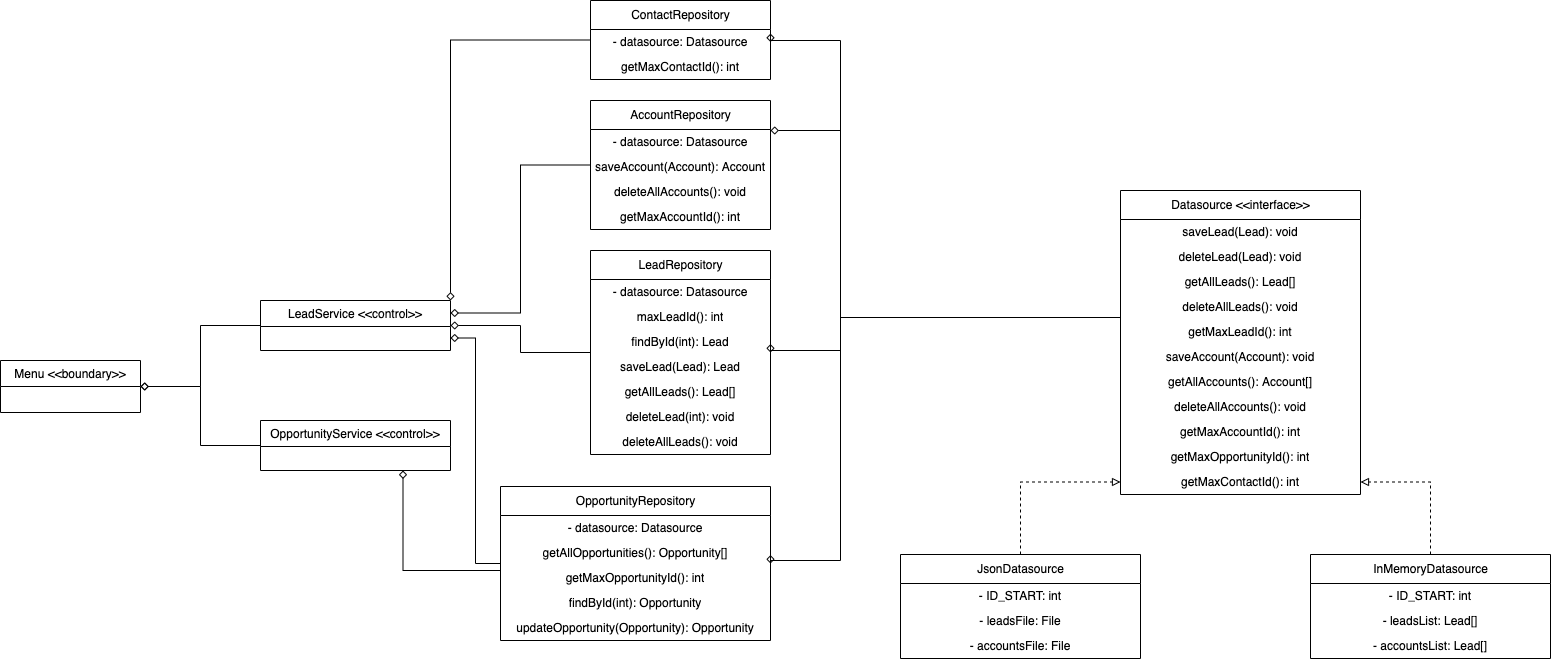

The diagram above was exported from draw.io. Its source (the exported page's mxGraphModel, read from the mxfile embedded in the PNG):
<mxGraphModel dx="2013" dy="1991" grid="1" gridSize="10" guides="1" tooltips="1" connect="1" arrows="1" fold="1" page="1" pageScale="1" pageWidth="827" pageHeight="1169" math="0" shadow="0">
  <root>
    <mxCell id="WIyWlLk6GJQsqaUBKTNV-0" />
    <mxCell id="WIyWlLk6GJQsqaUBKTNV-1" parent="WIyWlLk6GJQsqaUBKTNV-0" />
    <mxCell id="Zo3B25ahBchDXl0KSPnF-48" style="edgeStyle=orthogonalEdgeStyle;rounded=0;orthogonalLoop=1;jettySize=auto;html=1;entryX=1;entryY=0.04;entryDx=0;entryDy=0;entryPerimeter=0;endArrow=diamond;endFill=0;" parent="WIyWlLk6GJQsqaUBKTNV-1" source="Zo3B25ahBchDXl0KSPnF-0" target="Zo3B25ahBchDXl0KSPnF-45" edge="1">
      <mxGeometry relative="1" as="geometry">
        <Array as="points">
          <mxPoint x="50" y="-323" />
          <mxPoint x="50" y="-510" />
        </Array>
      </mxGeometry>
    </mxCell>
    <mxCell id="Zo3B25ahBchDXl0KSPnF-49" style="edgeStyle=orthogonalEdgeStyle;rounded=0;orthogonalLoop=1;jettySize=auto;html=1;entryX=1;entryY=0.5;entryDx=0;entryDy=0;endArrow=diamond;endFill=0;" parent="WIyWlLk6GJQsqaUBKTNV-1" source="Zo3B25ahBchDXl0KSPnF-0" target="Zo3B25ahBchDXl0KSPnF-41" edge="1">
      <mxGeometry relative="1" as="geometry">
        <Array as="points">
          <mxPoint x="50" y="-323" />
          <mxPoint x="50" y="-290" />
          <mxPoint x="-20" y="-290" />
        </Array>
      </mxGeometry>
    </mxCell>
    <mxCell id="Zo3B25ahBchDXl0KSPnF-50" style="edgeStyle=orthogonalEdgeStyle;rounded=0;orthogonalLoop=1;jettySize=auto;html=1;entryX=1;entryY=0.5;entryDx=0;entryDy=0;endArrow=diamond;endFill=0;" parent="WIyWlLk6GJQsqaUBKTNV-1" source="Zo3B25ahBchDXl0KSPnF-0" target="Zo3B25ahBchDXl0KSPnF-42" edge="1">
      <mxGeometry relative="1" as="geometry">
        <Array as="points">
          <mxPoint x="50" y="-323" />
          <mxPoint x="50" y="-80" />
          <mxPoint x="-20" y="-80" />
        </Array>
      </mxGeometry>
    </mxCell>
    <mxCell id="AC0pCWco97QGvT72XLal-7" style="edgeStyle=orthogonalEdgeStyle;rounded=0;orthogonalLoop=1;jettySize=auto;html=1;entryX=1;entryY=0.5;entryDx=0;entryDy=0;endArrow=diamond;endFill=0;" parent="WIyWlLk6GJQsqaUBKTNV-1" source="Zo3B25ahBchDXl0KSPnF-0" target="AC0pCWco97QGvT72XLal-1" edge="1">
      <mxGeometry relative="1" as="geometry">
        <Array as="points">
          <mxPoint x="50" y="-323" />
          <mxPoint x="50" y="-600" />
          <mxPoint x="-20" y="-600" />
        </Array>
      </mxGeometry>
    </mxCell>
    <mxCell id="Zo3B25ahBchDXl0KSPnF-0" value="&lt;span style=&quot;font-weight: normal;&quot;&gt;Datasource &amp;lt;&amp;lt;interface&amp;gt;&amp;gt;&lt;/span&gt;" style="swimlane;fontStyle=1;align=center;verticalAlign=middle;childLayout=stackLayout;horizontal=1;startSize=29;horizontalStack=0;resizeParent=1;resizeParentMax=0;resizeLast=0;collapsible=0;marginBottom=0;html=1;" parent="WIyWlLk6GJQsqaUBKTNV-1" vertex="1">
      <mxGeometry x="330" y="-450" width="240" height="304" as="geometry" />
    </mxCell>
    <mxCell id="Zo3B25ahBchDXl0KSPnF-1" value="saveLead(Lead): void" style="text;html=1;strokeColor=none;fillColor=none;align=center;verticalAlign=middle;spacingLeft=4;spacingRight=4;overflow=hidden;rotatable=0;points=[[0,0.5],[1,0.5]];portConstraint=eastwest;" parent="Zo3B25ahBchDXl0KSPnF-0" vertex="1">
      <mxGeometry y="29" width="240" height="25" as="geometry" />
    </mxCell>
    <mxCell id="Zo3B25ahBchDXl0KSPnF-3" value="deleteLead(Lead): void" style="text;html=1;strokeColor=none;fillColor=none;align=center;verticalAlign=middle;spacingLeft=4;spacingRight=4;overflow=hidden;rotatable=0;points=[[0,0.5],[1,0.5]];portConstraint=eastwest;" parent="Zo3B25ahBchDXl0KSPnF-0" vertex="1">
      <mxGeometry y="54" width="240" height="25" as="geometry" />
    </mxCell>
    <mxCell id="Zo3B25ahBchDXl0KSPnF-4" value="getAllLeads(): Lead[]" style="text;html=1;strokeColor=none;fillColor=none;align=center;verticalAlign=middle;spacingLeft=4;spacingRight=4;overflow=hidden;rotatable=0;points=[[0,0.5],[1,0.5]];portConstraint=eastwest;" parent="Zo3B25ahBchDXl0KSPnF-0" vertex="1">
      <mxGeometry y="79" width="240" height="25" as="geometry" />
    </mxCell>
    <mxCell id="cejAnmLQUXWB57u_l3uE-1" value="deleteAllLeads(): void" style="text;html=1;strokeColor=none;fillColor=none;align=center;verticalAlign=middle;spacingLeft=4;spacingRight=4;overflow=hidden;rotatable=0;points=[[0,0.5],[1,0.5]];portConstraint=eastwest;" parent="Zo3B25ahBchDXl0KSPnF-0" vertex="1">
      <mxGeometry y="104" width="240" height="25" as="geometry" />
    </mxCell>
    <mxCell id="Zo3B25ahBchDXl0KSPnF-5" value="getMaxLeadId(): int" style="text;html=1;strokeColor=none;fillColor=none;align=center;verticalAlign=middle;spacingLeft=4;spacingRight=4;overflow=hidden;rotatable=0;points=[[0,0.5],[1,0.5]];portConstraint=eastwest;" parent="Zo3B25ahBchDXl0KSPnF-0" vertex="1">
      <mxGeometry y="129" width="240" height="25" as="geometry" />
    </mxCell>
    <mxCell id="Zo3B25ahBchDXl0KSPnF-6" value="saveAccount(Account): void" style="text;html=1;strokeColor=none;fillColor=none;align=center;verticalAlign=middle;spacingLeft=4;spacingRight=4;overflow=hidden;rotatable=0;points=[[0,0.5],[1,0.5]];portConstraint=eastwest;" parent="Zo3B25ahBchDXl0KSPnF-0" vertex="1">
      <mxGeometry y="154" width="240" height="25" as="geometry" />
    </mxCell>
    <mxCell id="Zo3B25ahBchDXl0KSPnF-7" value="getAllAccounts(): Account[]" style="text;html=1;strokeColor=none;fillColor=none;align=center;verticalAlign=middle;spacingLeft=4;spacingRight=4;overflow=hidden;rotatable=0;points=[[0,0.5],[1,0.5]];portConstraint=eastwest;" parent="Zo3B25ahBchDXl0KSPnF-0" vertex="1">
      <mxGeometry y="179" width="240" height="25" as="geometry" />
    </mxCell>
    <mxCell id="cejAnmLQUXWB57u_l3uE-2" value="deleteAllAccounts(): void" style="text;html=1;strokeColor=none;fillColor=none;align=center;verticalAlign=middle;spacingLeft=4;spacingRight=4;overflow=hidden;rotatable=0;points=[[0,0.5],[1,0.5]];portConstraint=eastwest;" parent="Zo3B25ahBchDXl0KSPnF-0" vertex="1">
      <mxGeometry y="204" width="240" height="25" as="geometry" />
    </mxCell>
    <mxCell id="Zo3B25ahBchDXl0KSPnF-8" value="getMaxAccountId(): int" style="text;html=1;strokeColor=none;fillColor=none;align=center;verticalAlign=middle;spacingLeft=4;spacingRight=4;overflow=hidden;rotatable=0;points=[[0,0.5],[1,0.5]];portConstraint=eastwest;" parent="Zo3B25ahBchDXl0KSPnF-0" vertex="1">
      <mxGeometry y="229" width="240" height="25" as="geometry" />
    </mxCell>
    <mxCell id="Zo3B25ahBchDXl0KSPnF-11" value="getMaxOpportunityId(): int" style="text;html=1;strokeColor=none;fillColor=none;align=center;verticalAlign=middle;spacingLeft=4;spacingRight=4;overflow=hidden;rotatable=0;points=[[0,0.5],[1,0.5]];portConstraint=eastwest;" parent="Zo3B25ahBchDXl0KSPnF-0" vertex="1">
      <mxGeometry y="254" width="240" height="25" as="geometry" />
    </mxCell>
    <mxCell id="Zo3B25ahBchDXl0KSPnF-12" value="getMaxContactId(): int" style="text;html=1;strokeColor=none;fillColor=none;align=center;verticalAlign=middle;spacingLeft=4;spacingRight=4;overflow=hidden;rotatable=0;points=[[0,0.5],[1,0.5]];portConstraint=eastwest;" parent="Zo3B25ahBchDXl0KSPnF-0" vertex="1">
      <mxGeometry y="279" width="240" height="25" as="geometry" />
    </mxCell>
    <mxCell id="Zo3B25ahBchDXl0KSPnF-24" style="edgeStyle=orthogonalEdgeStyle;rounded=0;orthogonalLoop=1;jettySize=auto;html=1;entryX=0;entryY=0.5;entryDx=0;entryDy=0;dashed=1;endArrow=block;endFill=0;" parent="WIyWlLk6GJQsqaUBKTNV-1" source="Zo3B25ahBchDXl0KSPnF-13" target="Zo3B25ahBchDXl0KSPnF-12" edge="1">
      <mxGeometry relative="1" as="geometry" />
    </mxCell>
    <mxCell id="Zo3B25ahBchDXl0KSPnF-13" value="&lt;span style=&quot;font-weight: normal;&quot;&gt;JsonDatasource&lt;/span&gt;" style="swimlane;fontStyle=1;align=center;verticalAlign=middle;childLayout=stackLayout;horizontal=1;startSize=29;horizontalStack=0;resizeParent=1;resizeParentMax=0;resizeLast=0;collapsible=0;marginBottom=0;html=1;" parent="WIyWlLk6GJQsqaUBKTNV-1" vertex="1">
      <mxGeometry x="110" y="-86" width="240" height="104" as="geometry" />
    </mxCell>
    <mxCell id="Zo3B25ahBchDXl0KSPnF-26" value="- ID_START: int" style="text;html=1;strokeColor=none;fillColor=none;align=center;verticalAlign=middle;spacingLeft=4;spacingRight=4;overflow=hidden;rotatable=0;points=[[0,0.5],[1,0.5]];portConstraint=eastwest;" parent="Zo3B25ahBchDXl0KSPnF-13" vertex="1">
      <mxGeometry y="29" width="240" height="25" as="geometry" />
    </mxCell>
    <mxCell id="Zo3B25ahBchDXl0KSPnF-36" value="- leadsFile: File" style="text;html=1;strokeColor=none;fillColor=none;align=center;verticalAlign=middle;spacingLeft=4;spacingRight=4;overflow=hidden;rotatable=0;points=[[0,0.5],[1,0.5]];portConstraint=eastwest;" parent="Zo3B25ahBchDXl0KSPnF-13" vertex="1">
      <mxGeometry y="54" width="240" height="25" as="geometry" />
    </mxCell>
    <mxCell id="Zo3B25ahBchDXl0KSPnF-37" value="- accountsFile: File" style="text;html=1;strokeColor=none;fillColor=none;align=center;verticalAlign=middle;spacingLeft=4;spacingRight=4;overflow=hidden;rotatable=0;points=[[0,0.5],[1,0.5]];portConstraint=eastwest;" parent="Zo3B25ahBchDXl0KSPnF-13" vertex="1">
      <mxGeometry y="79" width="240" height="25" as="geometry" />
    </mxCell>
    <mxCell id="Zo3B25ahBchDXl0KSPnF-25" style="edgeStyle=orthogonalEdgeStyle;rounded=0;orthogonalLoop=1;jettySize=auto;html=1;entryX=1;entryY=0.5;entryDx=0;entryDy=0;dashed=1;endArrow=block;endFill=0;" parent="WIyWlLk6GJQsqaUBKTNV-1" source="Zo3B25ahBchDXl0KSPnF-23" target="Zo3B25ahBchDXl0KSPnF-12" edge="1">
      <mxGeometry relative="1" as="geometry" />
    </mxCell>
    <mxCell id="Zo3B25ahBchDXl0KSPnF-23" value="&lt;span style=&quot;font-weight: normal;&quot;&gt;InMemoryDatasource&lt;/span&gt;" style="swimlane;fontStyle=1;align=center;verticalAlign=middle;childLayout=stackLayout;horizontal=1;startSize=29;horizontalStack=0;resizeParent=1;resizeParentMax=0;resizeLast=0;collapsible=0;marginBottom=0;html=1;" parent="WIyWlLk6GJQsqaUBKTNV-1" vertex="1">
      <mxGeometry x="520" y="-86" width="240" height="104" as="geometry" />
    </mxCell>
    <mxCell id="Zo3B25ahBchDXl0KSPnF-30" value="- ID_START: int" style="text;html=1;strokeColor=none;fillColor=none;align=center;verticalAlign=middle;spacingLeft=4;spacingRight=4;overflow=hidden;rotatable=0;points=[[0,0.5],[1,0.5]];portConstraint=eastwest;" parent="Zo3B25ahBchDXl0KSPnF-23" vertex="1">
      <mxGeometry y="29" width="240" height="25" as="geometry" />
    </mxCell>
    <mxCell id="Zo3B25ahBchDXl0KSPnF-33" value="- leadsList: Lead[]" style="text;html=1;strokeColor=none;fillColor=none;align=center;verticalAlign=middle;spacingLeft=4;spacingRight=4;overflow=hidden;rotatable=0;points=[[0,0.5],[1,0.5]];portConstraint=eastwest;" parent="Zo3B25ahBchDXl0KSPnF-23" vertex="1">
      <mxGeometry y="54" width="240" height="25" as="geometry" />
    </mxCell>
    <mxCell id="Zo3B25ahBchDXl0KSPnF-34" value="- accountsList: Lead[]" style="text;html=1;strokeColor=none;fillColor=none;align=center;verticalAlign=middle;spacingLeft=4;spacingRight=4;overflow=hidden;rotatable=0;points=[[0,0.5],[1,0.5]];portConstraint=eastwest;" parent="Zo3B25ahBchDXl0KSPnF-23" vertex="1">
      <mxGeometry y="79" width="240" height="25" as="geometry" />
    </mxCell>
    <mxCell id="AC0pCWco97QGvT72XLal-4" style="edgeStyle=orthogonalEdgeStyle;rounded=0;orthogonalLoop=1;jettySize=auto;html=1;entryX=1;entryY=0.25;entryDx=0;entryDy=0;endArrow=diamond;endFill=0;" parent="WIyWlLk6GJQsqaUBKTNV-1" source="Zo3B25ahBchDXl0KSPnF-38" target="Zo3B25ahBchDXl0KSPnF-66" edge="1">
      <mxGeometry relative="1" as="geometry" />
    </mxCell>
    <mxCell id="Zo3B25ahBchDXl0KSPnF-38" value="&lt;span style=&quot;font-weight: normal;&quot;&gt;AccountRepository&lt;/span&gt;" style="swimlane;fontStyle=1;align=center;verticalAlign=middle;childLayout=stackLayout;horizontal=1;startSize=29;horizontalStack=0;resizeParent=1;resizeParentMax=0;resizeLast=0;collapsible=0;marginBottom=0;html=1;" parent="WIyWlLk6GJQsqaUBKTNV-1" vertex="1">
      <mxGeometry x="-200" y="-540" width="180" height="129" as="geometry" />
    </mxCell>
    <mxCell id="Zo3B25ahBchDXl0KSPnF-45" value="- datasource: Datasource" style="text;html=1;strokeColor=none;fillColor=none;align=center;verticalAlign=middle;spacingLeft=4;spacingRight=4;overflow=hidden;rotatable=0;points=[[0,0.5],[1,0.5]];portConstraint=eastwest;" parent="Zo3B25ahBchDXl0KSPnF-38" vertex="1">
      <mxGeometry y="29" width="180" height="25" as="geometry" />
    </mxCell>
    <mxCell id="Zo3B25ahBchDXl0KSPnF-51" value="saveAccount(Account): Account" style="text;html=1;strokeColor=none;fillColor=none;align=center;verticalAlign=middle;spacingLeft=4;spacingRight=4;overflow=hidden;rotatable=0;points=[[0,0.5],[1,0.5]];portConstraint=eastwest;" parent="Zo3B25ahBchDXl0KSPnF-38" vertex="1">
      <mxGeometry y="54" width="180" height="25" as="geometry" />
    </mxCell>
    <mxCell id="eOshFOZJqk5K7T3o2cEA-0" value="deleteAllAccounts(): void" style="text;html=1;strokeColor=none;fillColor=none;align=center;verticalAlign=middle;spacingLeft=4;spacingRight=4;overflow=hidden;rotatable=0;points=[[0,0.5],[1,0.5]];portConstraint=eastwest;" vertex="1" parent="Zo3B25ahBchDXl0KSPnF-38">
      <mxGeometry y="79" width="180" height="25" as="geometry" />
    </mxCell>
    <mxCell id="cejAnmLQUXWB57u_l3uE-0" value="getMaxAccountId(): int" style="text;html=1;strokeColor=none;fillColor=none;align=center;verticalAlign=middle;spacingLeft=4;spacingRight=4;overflow=hidden;rotatable=0;points=[[0,0.5],[1,0.5]];portConstraint=eastwest;" parent="Zo3B25ahBchDXl0KSPnF-38" vertex="1">
      <mxGeometry y="104" width="180" height="25" as="geometry" />
    </mxCell>
    <mxCell id="Zo3B25ahBchDXl0KSPnF-76" style="edgeStyle=orthogonalEdgeStyle;rounded=0;orthogonalLoop=1;jettySize=auto;html=1;entryX=1;entryY=0.5;entryDx=0;entryDy=0;endArrow=diamond;endFill=0;" parent="WIyWlLk6GJQsqaUBKTNV-1" source="Zo3B25ahBchDXl0KSPnF-41" target="Zo3B25ahBchDXl0KSPnF-66" edge="1">
      <mxGeometry relative="1" as="geometry" />
    </mxCell>
    <mxCell id="Zo3B25ahBchDXl0KSPnF-41" value="&lt;span style=&quot;font-weight: normal;&quot;&gt;LeadRepository&lt;/span&gt;" style="swimlane;fontStyle=1;align=center;verticalAlign=middle;childLayout=stackLayout;horizontal=1;startSize=29;horizontalStack=0;resizeParent=1;resizeParentMax=0;resizeLast=0;collapsible=0;marginBottom=0;html=1;" parent="WIyWlLk6GJQsqaUBKTNV-1" vertex="1">
      <mxGeometry x="-200" y="-390" width="180" height="204" as="geometry" />
    </mxCell>
    <mxCell id="Zo3B25ahBchDXl0KSPnF-46" value="- datasource: Datasource" style="text;html=1;strokeColor=none;fillColor=none;align=center;verticalAlign=middle;spacingLeft=4;spacingRight=4;overflow=hidden;rotatable=0;points=[[0,0.5],[1,0.5]];portConstraint=eastwest;" parent="Zo3B25ahBchDXl0KSPnF-41" vertex="1">
      <mxGeometry y="29" width="180" height="25" as="geometry" />
    </mxCell>
    <mxCell id="Zo3B25ahBchDXl0KSPnF-55" value="maxLeadId(): int" style="text;html=1;strokeColor=none;fillColor=none;align=center;verticalAlign=middle;spacingLeft=4;spacingRight=4;overflow=hidden;rotatable=0;points=[[0,0.5],[1,0.5]];portConstraint=eastwest;" parent="Zo3B25ahBchDXl0KSPnF-41" vertex="1">
      <mxGeometry y="54" width="180" height="25" as="geometry" />
    </mxCell>
    <mxCell id="AC0pCWco97QGvT72XLal-8" value="findById(int): Lead" style="text;html=1;strokeColor=none;fillColor=none;align=center;verticalAlign=middle;spacingLeft=4;spacingRight=4;overflow=hidden;rotatable=0;points=[[0,0.5],[1,0.5]];portConstraint=eastwest;" parent="Zo3B25ahBchDXl0KSPnF-41" vertex="1">
      <mxGeometry y="79" width="180" height="25" as="geometry" />
    </mxCell>
    <mxCell id="Zo3B25ahBchDXl0KSPnF-56" value="saveLead(Lead): Lead" style="text;html=1;strokeColor=none;fillColor=none;align=center;verticalAlign=middle;spacingLeft=4;spacingRight=4;overflow=hidden;rotatable=0;points=[[0,0.5],[1,0.5]];portConstraint=eastwest;" parent="Zo3B25ahBchDXl0KSPnF-41" vertex="1">
      <mxGeometry y="104" width="180" height="25" as="geometry" />
    </mxCell>
    <mxCell id="Zo3B25ahBchDXl0KSPnF-57" value="getAllLeads(): Lead[]" style="text;html=1;strokeColor=none;fillColor=none;align=center;verticalAlign=middle;spacingLeft=4;spacingRight=4;overflow=hidden;rotatable=0;points=[[0,0.5],[1,0.5]];portConstraint=eastwest;" parent="Zo3B25ahBchDXl0KSPnF-41" vertex="1">
      <mxGeometry y="129" width="180" height="25" as="geometry" />
    </mxCell>
    <mxCell id="AC0pCWco97QGvT72XLal-9" value="deleteLead(int): void" style="text;html=1;strokeColor=none;fillColor=none;align=center;verticalAlign=middle;spacingLeft=4;spacingRight=4;overflow=hidden;rotatable=0;points=[[0,0.5],[1,0.5]];portConstraint=eastwest;" parent="Zo3B25ahBchDXl0KSPnF-41" vertex="1">
      <mxGeometry y="154" width="180" height="25" as="geometry" />
    </mxCell>
    <mxCell id="lUm6WMjOEERTBklmmbNQ-0" value="deleteAllLeads(): void" style="text;html=1;strokeColor=none;fillColor=none;align=center;verticalAlign=middle;spacingLeft=4;spacingRight=4;overflow=hidden;rotatable=0;points=[[0,0.5],[1,0.5]];portConstraint=eastwest;" parent="Zo3B25ahBchDXl0KSPnF-41" vertex="1">
      <mxGeometry y="179" width="180" height="25" as="geometry" />
    </mxCell>
    <mxCell id="AC0pCWco97QGvT72XLal-3" style="edgeStyle=orthogonalEdgeStyle;rounded=0;orthogonalLoop=1;jettySize=auto;html=1;entryX=1;entryY=0.75;entryDx=0;entryDy=0;endArrow=diamond;endFill=0;" parent="WIyWlLk6GJQsqaUBKTNV-1" source="Zo3B25ahBchDXl0KSPnF-42" target="Zo3B25ahBchDXl0KSPnF-66" edge="1">
      <mxGeometry relative="1" as="geometry" />
    </mxCell>
    <mxCell id="AC0pCWco97QGvT72XLal-6" style="edgeStyle=orthogonalEdgeStyle;rounded=0;orthogonalLoop=1;jettySize=auto;html=1;entryX=0.75;entryY=1;entryDx=0;entryDy=0;endArrow=diamond;endFill=0;" parent="WIyWlLk6GJQsqaUBKTNV-1" source="Zo3B25ahBchDXl0KSPnF-42" target="Zo3B25ahBchDXl0KSPnF-67" edge="1">
      <mxGeometry relative="1" as="geometry">
        <Array as="points">
          <mxPoint x="-387" y="-70" />
        </Array>
      </mxGeometry>
    </mxCell>
    <mxCell id="Zo3B25ahBchDXl0KSPnF-42" value="&lt;span style=&quot;font-weight: normal;&quot;&gt;OpportunityRepository&lt;/span&gt;" style="swimlane;fontStyle=1;align=center;verticalAlign=middle;childLayout=stackLayout;horizontal=1;startSize=29;horizontalStack=0;resizeParent=1;resizeParentMax=0;resizeLast=0;collapsible=0;marginBottom=0;html=1;" parent="WIyWlLk6GJQsqaUBKTNV-1" vertex="1">
      <mxGeometry x="-290" y="-154" width="270" height="154" as="geometry" />
    </mxCell>
    <mxCell id="Zo3B25ahBchDXl0KSPnF-47" value="- datasource: Datasource" style="text;html=1;strokeColor=none;fillColor=none;align=center;verticalAlign=middle;spacingLeft=4;spacingRight=4;overflow=hidden;rotatable=0;points=[[0,0.5],[1,0.5]];portConstraint=eastwest;" parent="Zo3B25ahBchDXl0KSPnF-42" vertex="1">
      <mxGeometry y="29" width="270" height="25" as="geometry" />
    </mxCell>
    <mxCell id="Zo3B25ahBchDXl0KSPnF-58" value="getAllOpportunities(): Opportunity[]" style="text;html=1;strokeColor=none;fillColor=none;align=center;verticalAlign=middle;spacingLeft=4;spacingRight=4;overflow=hidden;rotatable=0;points=[[0,0.5],[1,0.5]];portConstraint=eastwest;" parent="Zo3B25ahBchDXl0KSPnF-42" vertex="1">
      <mxGeometry y="54" width="270" height="25" as="geometry" />
    </mxCell>
    <mxCell id="AC0pCWco97QGvT72XLal-10" value="getMaxOpportunityId(): int" style="text;html=1;strokeColor=none;fillColor=none;align=center;verticalAlign=middle;spacingLeft=4;spacingRight=4;overflow=hidden;rotatable=0;points=[[0,0.5],[1,0.5]];portConstraint=eastwest;" parent="Zo3B25ahBchDXl0KSPnF-42" vertex="1">
      <mxGeometry y="79" width="270" height="25" as="geometry" />
    </mxCell>
    <mxCell id="Zo3B25ahBchDXl0KSPnF-59" value="findById(int): Opportunity" style="text;html=1;strokeColor=none;fillColor=none;align=center;verticalAlign=middle;spacingLeft=4;spacingRight=4;overflow=hidden;rotatable=0;points=[[0,0.5],[1,0.5]];portConstraint=eastwest;" parent="Zo3B25ahBchDXl0KSPnF-42" vertex="1">
      <mxGeometry y="104" width="270" height="25" as="geometry" />
    </mxCell>
    <mxCell id="AC0pCWco97QGvT72XLal-11" value="updateOpportunity(Opportunity): Opportunity" style="text;html=1;strokeColor=none;fillColor=none;align=center;verticalAlign=middle;spacingLeft=4;spacingRight=4;overflow=hidden;rotatable=0;points=[[0,0.5],[1,0.5]];portConstraint=eastwest;" parent="Zo3B25ahBchDXl0KSPnF-42" vertex="1">
      <mxGeometry y="129" width="270" height="25" as="geometry" />
    </mxCell>
    <mxCell id="Zo3B25ahBchDXl0KSPnF-60" value="Menu &lt;&lt;boundary&gt;&gt;" style="swimlane;fontStyle=0;childLayout=stackLayout;horizontal=1;startSize=26;fillColor=none;horizontalStack=0;resizeParent=1;resizeParentMax=0;resizeLast=0;collapsible=1;marginBottom=0;" parent="WIyWlLk6GJQsqaUBKTNV-1" vertex="1">
      <mxGeometry x="-790" y="-280" width="140" height="52" as="geometry" />
    </mxCell>
    <mxCell id="Zo3B25ahBchDXl0KSPnF-73" style="edgeStyle=orthogonalEdgeStyle;rounded=0;orthogonalLoop=1;jettySize=auto;html=1;entryX=1;entryY=0.5;entryDx=0;entryDy=0;endArrow=diamond;endFill=0;" parent="WIyWlLk6GJQsqaUBKTNV-1" source="Zo3B25ahBchDXl0KSPnF-66" target="Zo3B25ahBchDXl0KSPnF-60" edge="1">
      <mxGeometry relative="1" as="geometry" />
    </mxCell>
    <mxCell id="Zo3B25ahBchDXl0KSPnF-66" value="LeadService &lt;&lt;control&gt;&gt;" style="swimlane;fontStyle=0;childLayout=stackLayout;horizontal=1;startSize=26;fillColor=none;horizontalStack=0;resizeParent=1;resizeParentMax=0;resizeLast=0;collapsible=1;marginBottom=0;" parent="WIyWlLk6GJQsqaUBKTNV-1" vertex="1">
      <mxGeometry x="-530" y="-340" width="190" height="50" as="geometry" />
    </mxCell>
    <mxCell id="Zo3B25ahBchDXl0KSPnF-72" style="edgeStyle=orthogonalEdgeStyle;rounded=0;orthogonalLoop=1;jettySize=auto;html=1;entryX=1;entryY=0.5;entryDx=0;entryDy=0;endArrow=diamond;endFill=0;" parent="WIyWlLk6GJQsqaUBKTNV-1" source="Zo3B25ahBchDXl0KSPnF-67" target="Zo3B25ahBchDXl0KSPnF-60" edge="1">
      <mxGeometry relative="1" as="geometry" />
    </mxCell>
    <mxCell id="Zo3B25ahBchDXl0KSPnF-67" value="OpportunityService &lt;&lt;control&gt;&gt;" style="swimlane;fontStyle=0;childLayout=stackLayout;horizontal=1;startSize=26;fillColor=none;horizontalStack=0;resizeParent=1;resizeParentMax=0;resizeLast=0;collapsible=1;marginBottom=0;" parent="WIyWlLk6GJQsqaUBKTNV-1" vertex="1">
      <mxGeometry x="-530" y="-220" width="190" height="50" as="geometry" />
    </mxCell>
    <mxCell id="AC0pCWco97QGvT72XLal-5" style="edgeStyle=orthogonalEdgeStyle;rounded=0;orthogonalLoop=1;jettySize=auto;html=1;entryX=1;entryY=0;entryDx=0;entryDy=0;endArrow=diamond;endFill=0;" parent="WIyWlLk6GJQsqaUBKTNV-1" source="AC0pCWco97QGvT72XLal-0" target="Zo3B25ahBchDXl0KSPnF-66" edge="1">
      <mxGeometry relative="1" as="geometry" />
    </mxCell>
    <mxCell id="AC0pCWco97QGvT72XLal-0" value="&lt;span style=&quot;font-weight: normal;&quot;&gt;ContactRepository&lt;/span&gt;" style="swimlane;fontStyle=1;align=center;verticalAlign=middle;childLayout=stackLayout;horizontal=1;startSize=29;horizontalStack=0;resizeParent=1;resizeParentMax=0;resizeLast=0;collapsible=0;marginBottom=0;html=1;" parent="WIyWlLk6GJQsqaUBKTNV-1" vertex="1">
      <mxGeometry x="-200" y="-640" width="180" height="79" as="geometry" />
    </mxCell>
    <mxCell id="AC0pCWco97QGvT72XLal-1" value="- datasource: Datasource" style="text;html=1;strokeColor=none;fillColor=none;align=center;verticalAlign=middle;spacingLeft=4;spacingRight=4;overflow=hidden;rotatable=0;points=[[0,0.5],[1,0.5]];portConstraint=eastwest;" parent="AC0pCWco97QGvT72XLal-0" vertex="1">
      <mxGeometry y="29" width="180" height="25" as="geometry" />
    </mxCell>
    <mxCell id="AC0pCWco97QGvT72XLal-2" value="getMaxContactId(): int" style="text;html=1;strokeColor=none;fillColor=none;align=center;verticalAlign=middle;spacingLeft=4;spacingRight=4;overflow=hidden;rotatable=0;points=[[0,0.5],[1,0.5]];portConstraint=eastwest;" parent="AC0pCWco97QGvT72XLal-0" vertex="1">
      <mxGeometry y="54" width="180" height="25" as="geometry" />
    </mxCell>
  </root>
</mxGraphModel>